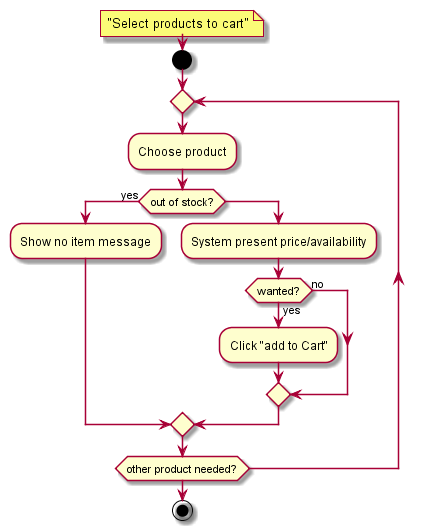

The diagram above was rendered by PlantUML. Its source (embedded in the PNG):
@startuml "Select products to cart"
note
"Select products to cart"
end note
start
repeat
:Choose product;
if (out of stock?) then (yes)
:Show no item message;
else
:System present price/availability;
if (wanted?) then (yes)
:Click "add to Cart";
else (no)
endif
endif
repeat while (other product needed?)
stop
@enduml